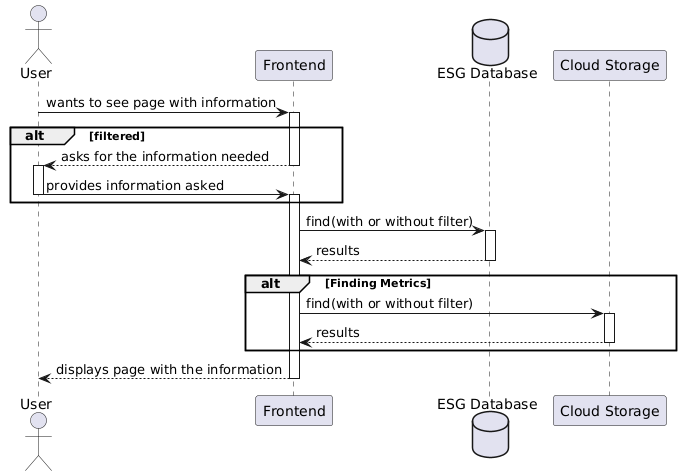

The diagram above was rendered by PlantUML. Its source (embedded in the PNG):
@startuml
actor User as USER
participant Frontend as FE
database "ESG Database" as DATA
participant  "Cloud Storage" as S3


USER -> FE : wants to see page with information
activate FE


alt filtered
    FE --> USER : asks for the information needed
    deactivate FE
    activate USER

    USER -> FE : provides information asked
    deactivate USER
    activate FE
end alt


FE -> DATA : find(with or without filter)
activate DATA

DATA --> FE : results
deactivate DATA

alt Finding Metrics
    FE -> S3 : find(with or without filter)
    activate S3

    S3 --> FE : results
    deactivate S3
end alt


FE --> USER : displays page with the information
deactivate FE
@enduml